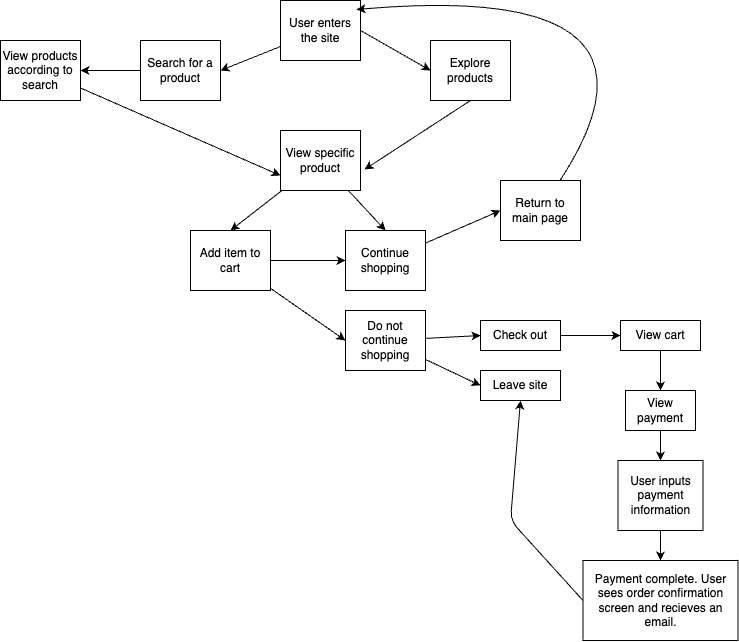

The diagram above was exported from draw.io. Its source (the exported page's mxGraphModel, read from the mxfile embedded in the PNG):
<mxGraphModel dx="1227" dy="728" grid="1" gridSize="10" guides="1" tooltips="1" connect="1" arrows="1" fold="1" page="1" pageScale="1" pageWidth="850" pageHeight="1100" math="0" shadow="0">
  <root>
    <mxCell id="0" />
    <mxCell id="1" parent="0" />
    <mxCell id="9" style="edgeStyle=none;html=1;entryX=1;entryY=0.5;entryDx=0;entryDy=0;" edge="1" parent="1" source="3" target="5">
      <mxGeometry relative="1" as="geometry" />
    </mxCell>
    <mxCell id="11" style="edgeStyle=none;html=1;exitX=1;exitY=0.5;exitDx=0;exitDy=0;entryX=0;entryY=0.5;entryDx=0;entryDy=0;" edge="1" parent="1" source="3" target="6">
      <mxGeometry relative="1" as="geometry" />
    </mxCell>
    <mxCell id="3" value="User enters the site" style="whiteSpace=wrap;html=1;" vertex="1" parent="1">
      <mxGeometry x="320" y="30" width="80" height="60" as="geometry" />
    </mxCell>
    <mxCell id="10" style="edgeStyle=none;html=1;entryX=1;entryY=0.5;entryDx=0;entryDy=0;" edge="1" parent="1" source="5" target="7">
      <mxGeometry relative="1" as="geometry" />
    </mxCell>
    <mxCell id="5" value="Search for a product" style="whiteSpace=wrap;html=1;" vertex="1" parent="1">
      <mxGeometry x="180" y="70" width="80" height="60" as="geometry" />
    </mxCell>
    <mxCell id="6" value="Explore products" style="whiteSpace=wrap;html=1;" vertex="1" parent="1">
      <mxGeometry x="470" y="70" width="80" height="60" as="geometry" />
    </mxCell>
    <mxCell id="13" style="edgeStyle=none;html=1;entryX=0;entryY=0.75;entryDx=0;entryDy=0;" edge="1" parent="1" source="7" target="12">
      <mxGeometry relative="1" as="geometry" />
    </mxCell>
    <mxCell id="7" value="View products according to search" style="whiteSpace=wrap;html=1;" vertex="1" parent="1">
      <mxGeometry x="40" y="70" width="80" height="60" as="geometry" />
    </mxCell>
    <mxCell id="18" style="edgeStyle=none;html=1;entryX=0.5;entryY=0;entryDx=0;entryDy=0;" edge="1" parent="1" source="12" target="15">
      <mxGeometry relative="1" as="geometry" />
    </mxCell>
    <mxCell id="19" style="edgeStyle=none;html=1;entryX=0.5;entryY=0;entryDx=0;entryDy=0;" edge="1" parent="1" source="12" target="17">
      <mxGeometry relative="1" as="geometry" />
    </mxCell>
    <mxCell id="12" value="View specific product" style="whiteSpace=wrap;html=1;" vertex="1" parent="1">
      <mxGeometry x="320" y="160" width="80" height="60" as="geometry" />
    </mxCell>
    <mxCell id="14" style="edgeStyle=none;html=1;exitX=0.5;exitY=1;exitDx=0;exitDy=0;entryX=1.05;entryY=0.65;entryDx=0;entryDy=0;entryPerimeter=0;" edge="1" parent="1" source="6" target="12">
      <mxGeometry relative="1" as="geometry" />
    </mxCell>
    <mxCell id="21" style="edgeStyle=none;html=1;" edge="1" parent="1" source="15" target="17">
      <mxGeometry relative="1" as="geometry" />
    </mxCell>
    <mxCell id="23" style="edgeStyle=none;html=1;entryX=0;entryY=0.5;entryDx=0;entryDy=0;" edge="1" parent="1" source="15" target="22">
      <mxGeometry relative="1" as="geometry" />
    </mxCell>
    <mxCell id="15" value="Add item to cart" style="whiteSpace=wrap;html=1;" vertex="1" parent="1">
      <mxGeometry x="230" y="260" width="80" height="60" as="geometry" />
    </mxCell>
    <mxCell id="26" style="edgeStyle=none;html=1;entryX=0;entryY=0.5;entryDx=0;entryDy=0;" edge="1" parent="1" source="17" target="25">
      <mxGeometry relative="1" as="geometry" />
    </mxCell>
    <mxCell id="17" value="Continue shopping" style="whiteSpace=wrap;html=1;" vertex="1" parent="1">
      <mxGeometry x="385" y="260" width="80" height="60" as="geometry" />
    </mxCell>
    <mxCell id="30" style="edgeStyle=none;html=1;entryX=0;entryY=0.5;entryDx=0;entryDy=0;" edge="1" parent="1" source="22" target="28">
      <mxGeometry relative="1" as="geometry" />
    </mxCell>
    <mxCell id="31" style="edgeStyle=none;html=1;entryX=0;entryY=0.5;entryDx=0;entryDy=0;" edge="1" parent="1" source="22" target="29">
      <mxGeometry relative="1" as="geometry" />
    </mxCell>
    <mxCell id="22" value="Do not continue shopping" style="whiteSpace=wrap;html=1;" vertex="1" parent="1">
      <mxGeometry x="385" y="340" width="80" height="60" as="geometry" />
    </mxCell>
    <mxCell id="27" style="edgeStyle=none;html=1;rounded=0;curved=1;entryX=0.95;entryY=0.15;entryDx=0;entryDy=0;entryPerimeter=0;" edge="1" parent="1" source="25" target="3">
      <mxGeometry relative="1" as="geometry">
        <mxPoint x="410" y="30" as="targetPoint" />
        <Array as="points">
          <mxPoint x="730" y="10" />
        </Array>
      </mxGeometry>
    </mxCell>
    <mxCell id="25" value="Return to main page" style="whiteSpace=wrap;html=1;" vertex="1" parent="1">
      <mxGeometry x="540" y="210" width="80" height="60" as="geometry" />
    </mxCell>
    <mxCell id="33" style="edgeStyle=none;html=1;" edge="1" parent="1" source="28" target="32">
      <mxGeometry relative="1" as="geometry" />
    </mxCell>
    <mxCell id="28" value="Check out" style="whiteSpace=wrap;html=1;" vertex="1" parent="1">
      <mxGeometry x="520" y="350" width="80" height="30" as="geometry" />
    </mxCell>
    <mxCell id="29" value="Leave site" style="whiteSpace=wrap;html=1;" vertex="1" parent="1">
      <mxGeometry x="520" y="400" width="80" height="30" as="geometry" />
    </mxCell>
    <mxCell id="35" style="edgeStyle=none;html=1;entryX=0.5;entryY=0;entryDx=0;entryDy=0;" edge="1" parent="1" source="32" target="34">
      <mxGeometry relative="1" as="geometry" />
    </mxCell>
    <mxCell id="32" value="View cart" style="whiteSpace=wrap;html=1;" vertex="1" parent="1">
      <mxGeometry x="660" y="350" width="80" height="30" as="geometry" />
    </mxCell>
    <mxCell id="38" style="edgeStyle=none;html=1;entryX=0.5;entryY=0;entryDx=0;entryDy=0;" edge="1" parent="1" source="34" target="37">
      <mxGeometry relative="1" as="geometry" />
    </mxCell>
    <mxCell id="34" value="View payment" style="whiteSpace=wrap;html=1;" vertex="1" parent="1">
      <mxGeometry x="665" y="420" width="70" height="40" as="geometry" />
    </mxCell>
    <mxCell id="40" style="edgeStyle=none;html=1;entryX=0.5;entryY=0;entryDx=0;entryDy=0;" edge="1" parent="1" source="37" target="39">
      <mxGeometry relative="1" as="geometry" />
    </mxCell>
    <mxCell id="37" value="User inputs payment information" style="whiteSpace=wrap;html=1;" vertex="1" parent="1">
      <mxGeometry x="657.5" y="490" width="85" height="70" as="geometry" />
    </mxCell>
    <mxCell id="41" style="edgeStyle=none;html=1;entryX=0.5;entryY=1;entryDx=0;entryDy=0;exitX=0;exitY=0.5;exitDx=0;exitDy=0;" edge="1" parent="1" source="39" target="29">
      <mxGeometry relative="1" as="geometry">
        <Array as="points">
          <mxPoint x="550" y="550" />
        </Array>
      </mxGeometry>
    </mxCell>
    <mxCell id="39" value="Payment complete. User sees order confirmation screen and recieves an email." style="whiteSpace=wrap;html=1;" vertex="1" parent="1">
      <mxGeometry x="622.5" y="590" width="155" height="80" as="geometry" />
    </mxCell>
  </root>
</mxGraphModel>